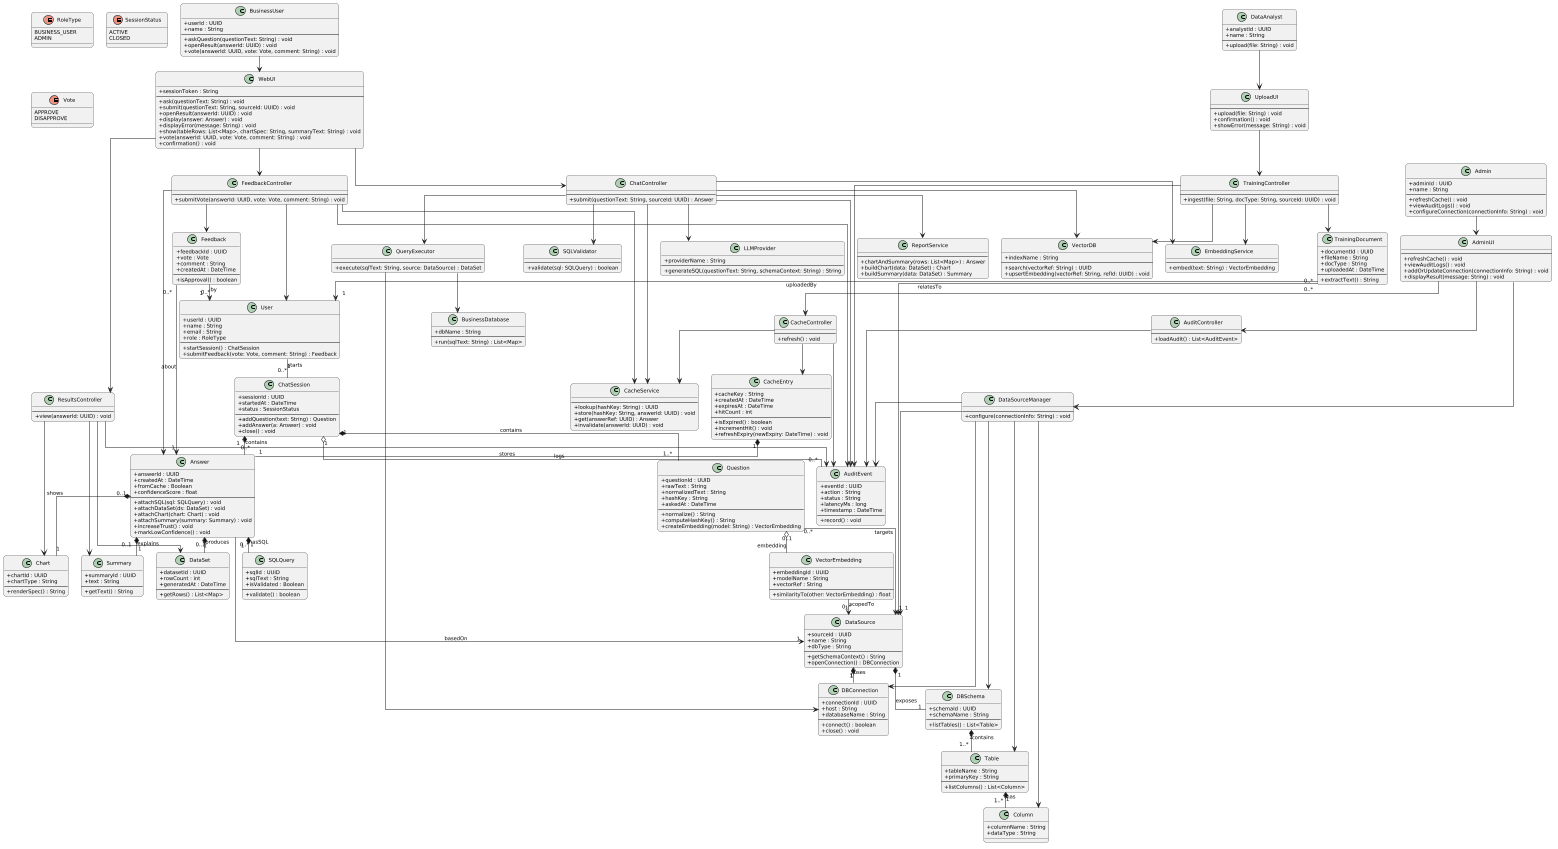

The diagram above was rendered by PlantUML. Its source (embedded in the PNG):
@startuml
' =========================
' FULL EXPORT - PREVENT PNG CROPPING (LIMIT_SIZE SAFE)
' =========================

' IMPORTANT: Use a FIXED scale factor (this reduces pixel size under server limit)
scale 0.55

top to bottom direction
skinparam dpi 90
skinparam defaultFontSize 10
skinparam linetype ortho
skinparam shadowing false
skinparam roundcorner 10
skinparam nodesep 25
skinparam ranksep 30
skinparam packageStyle rectangle
skinparam classAttributeIconSize 0
skinparam ArrowThickness 1
skinparam minClassWidth 120
skinparam maxMessageSize 35

' =========================
' Actors as classes (optional but OK for alignment)
' =========================
class BusinessUser {
  +userId : UUID
  +name : String
  --
  +askQuestion(questionText: String) : void
  +openResult(answerId: UUID) : void
  +vote(answerId: UUID, vote: Vote, comment: String) : void
}

class Admin {
  +adminId : UUID
  +name : String
  --
  +refreshCache() : void
  +viewAuditLogs() : void
  +configureConnection(connectionInfo: String) : void
}

class DataAnalyst {
  +analystId : UUID
  +name : String
  --
  +upload(file: String) : void
}

' =========================
' Boundary / UI
' =========================
class WebUI {
  +sessionToken : String
  --
  +ask(questionText: String) : void
  +submit(questionText: String, sourceId: UUID) : void
  +openResult(answerId: UUID) : void
  +display(answer: Answer) : void
  +displayError(message: String) : void
  +show(tableRows: List<Map>, chartSpec: String, summaryText: String) : void
  +vote(answerId: UUID, vote: Vote, comment: String) : void
  +confirmation() : void
}

class AdminUI {
  --
  +refreshCache() : void
  +viewAuditLogs() : void
  +addOrUpdateConnection(connectionInfo: String) : void
  +displayResult(message: String) : void
}

class UploadUI {
  --
  +upload(file: String) : void
  +confirmation() : void
  +showError(message: String) : void
}

' =========================
' Controllers (Control classes)
' =========================
class ChatController {
  --
  +submit(questionText: String, sourceId: UUID) : Answer
}

class ResultsController {
  --
  +view(answerId: UUID) : void
}

class FeedbackController {
  --
  +submitVote(answerId: UUID, vote: Vote, comment: String) : void
}

class TrainingController {
  --
  +ingest(file: String, docType: String, sourceId: UUID) : void
}

class CacheController {
  --
  +refresh() : void
}

class AuditController {
  --
  +loadAudit() : List<AuditEvent>
}

class DataSourceManager {
  --
  +configure(connectionInfo: String) : void
}

' =========================
' External / Integration classes (must exist because used in sequences)
' =========================
class LLMProvider {
  +providerName : String
  --
  +generateSQL(questionText: String, schemaContext: String) : String
}

class VectorDB {
  +indexName : String
  --
  +search(vectorRef: String) : UUID
  +upsertEmbedding(vectorRef: String, refId: UUID) : void
}

class BusinessDatabase {
  +dbName : String
  --
  +run(sqlText: String) : List<Map>
}

' =========================
' Domain / Entity classes
' =========================
class User {
  +userId : UUID
  +name : String
  +email : String
  +role : RoleType
  --
  +startSession() : ChatSession
  +submitFeedback(vote: Vote, comment: String) : Feedback
}

enum RoleType {
  BUSINESS_USER
  ADMIN
}

class ChatSession {
  +sessionId : UUID
  +startedAt : DateTime
  +status : SessionStatus
  --
  +addQuestion(text: String) : Question
  +addAnswer(a: Answer) : void
  +close() : void
}

enum SessionStatus {
  ACTIVE
  CLOSED
}

class Question {
  +questionId : UUID
  +rawText : String
  +normalizedText : String
  +hashKey : String
  +askedAt : DateTime
  --
  +normalize() : String
  +computeHashKey() : String
  +createEmbedding(model: String) : VectorEmbedding
}

class Answer {
  +answerId : UUID
  +createdAt : DateTime
  +fromCache : Boolean
  +confidenceScore : float
  --
  +attachSQL(sql: SQLQuery) : void
  +attachDataSet(ds: DataSet) : void
  +attachChart(chart: Chart) : void
  +attachSummary(summary: Summary) : void
  +increaseTrust() : void
  +markLowConfidence() : void
}

class SQLQuery {
  +sqlId : UUID
  +sqlText : String
  +isValidated : Boolean
  --
  +validate() : boolean
}

class DataSet {
  +datasetId : UUID
  +rowCount : int
  +generatedAt : DateTime
  --
  +getRows() : List<Map>
}

class Chart {
  +chartId : UUID
  +chartType : String
  --
  +renderSpec() : String
}

class Summary {
  +summaryId : UUID
  +text : String
  --
  +getText() : String
}

class DataSource {
  +sourceId : UUID
  +name : String
  +dbType : String
  --
  +getSchemaContext() : String
  +openConnection() : DBConnection
}

class DBConnection {
  +connectionId : UUID
  +host : String
  +databaseName : String
  --
  +connect() : boolean
  +close() : void
}

class DBSchema {
  +schemaId : UUID
  +schemaName : String
  --
  +listTables() : List<Table>
}

class Table {
  +tableName : String
  +primaryKey : String
  --
  +listColumns() : List<Column>
}

class Column {
  +columnName : String
  +dataType : String
}

class CacheEntry {
  +cacheKey : String
  +createdAt : DateTime
  +expiresAt : DateTime
  +hitCount : int
  --
  +isExpired() : boolean
  +incrementHit() : void
  +refreshExpiry(newExpiry: DateTime) : void
}

class VectorEmbedding {
  +embeddingId : UUID
  +modelName : String
  +vectorRef : String
  --
  +similarityTo(other: VectorEmbedding) : float
}

class TrainingDocument {
  +documentId : UUID
  +fileName : String
  +docType : String
  +uploadedAt : DateTime
  --
  +extractText() : String
}

class Feedback {
  +feedbackId : UUID
  +vote : Vote
  +comment : String
  +createdAt : DateTime
  --
  +isApproval() : boolean
}

enum Vote {
  APPROVE
  DISAPPROVE
}

class AuditEvent {
  +eventId : UUID
  +action : String
  +status : String
  +latencyMs : long
  +timestamp : DateTime
  --
  +record() : void
}

' =========================
' Service classes used implicitly in sequences (for clean mapping)
' =========================
class CacheService {
  --
  +lookup(hashKey: String) : UUID
  +store(hashKey: String, answerId: UUID) : void
  +get(answerRef: UUID) : Answer
  +invalidate(answerId: UUID) : void
}

class ReportService {
  --
  +chartAndSummary(rows: List<Map>) : Answer
  +buildChart(data: DataSet) : Chart
  +buildSummary(data: DataSet) : Summary
}

class SQLValidator {
  --
  +validate(sql: SQLQuery) : boolean
}

class QueryExecutor {
  --
  +execute(sqlText: String, source: DataSource) : DataSet
}

class EmbeddingService {
  --
  +embed(text: String) : VectorEmbedding
}

' =========================
' Associations (entities + external + controls)
' =========================

' Actor -> UI
BusinessUser --> WebUI
Admin --> AdminUI
DataAnalyst --> UploadUI

' UI -> Controllers
WebUI --> ChatController
WebUI --> ResultsController
WebUI --> FeedbackController
AdminUI --> CacheController
AdminUI --> AuditController
AdminUI --> DataSourceManager
UploadUI --> TrainingController

' Controllers -> Services / Entities / External
ChatController --> CacheService
ChatController --> EmbeddingService
ChatController --> VectorDB
ChatController --> LLMProvider
ChatController --> SQLValidator
ChatController --> QueryExecutor
ChatController --> ReportService
ChatController --> AuditEvent

ResultsController --> DataSet
ResultsController --> Chart
ResultsController --> Summary
ResultsController --> AuditEvent

FeedbackController --> Feedback
FeedbackController --> CacheService
FeedbackController --> Answer
FeedbackController --> AuditEvent
FeedbackController --> User

TrainingController --> TrainingDocument
TrainingController --> EmbeddingService
TrainingController --> VectorDB
TrainingController --> AuditEvent

CacheController --> CacheEntry
CacheController --> CacheService
CacheController --> AuditEvent

AuditController --> AuditEvent

DataSourceManager --> DataSource
DataSourceManager --> DBConnection
DataSourceManager --> DBSchema
DataSourceManager --> Table
DataSourceManager --> Column
DataSourceManager --> AuditEvent

QueryExecutor --> BusinessDatabase
QueryExecutor --> DBConnection

' Domain core relationships
User "1" -- "0..*" ChatSession : starts
ChatSession "1" *-- "1..*" Question : contains
ChatSession "1" *-- "0..*" Answer : contains

Question "0..*" --> "1" DataSource : targets
Answer "0..*" --> "1" DataSource : basedOn

DataSource "1" *-- "1" DBConnection : uses
DataSource "1" *-- "1" DBSchema : exposes
DBSchema "1" *-- "1..*" Table : contains
Table "1" *-- "1..*" Column : has

Answer "1" *-- "1" SQLQuery : hasSQL
Answer "0..1" *-- "1" DataSet : produces
Answer "0..1" *-- "1" Chart : shows
Answer "0..1" *-- "1" Summary : explains

CacheEntry "1" *-- "1" Answer : stores
Question "0..1" o-- VectorEmbedding : embedding
VectorEmbedding "0..*" --> "1" DataSource : scopedTo

TrainingDocument "0..*" --> "1" User : uploadedBy
TrainingDocument "0..*" --> "1" DataSource : relatesTo

Feedback "0..*" --> "1" Answer : about
Feedback "0..*" --> "1" User : by

ChatSession "1" o-- "0..*" AuditEvent : logs
@enduml